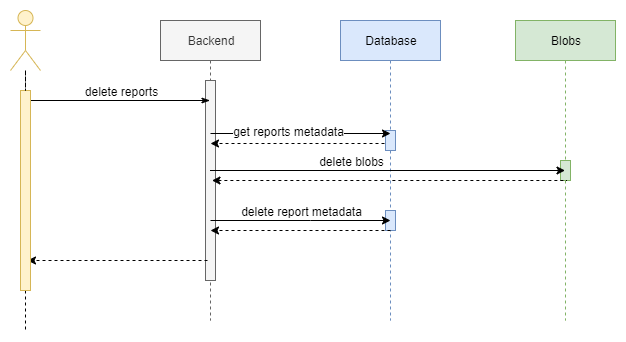

The diagram above was exported from draw.io. Its source (the exported page's mxGraphModel, read from the mxfile embedded in the PNG):
<mxGraphModel dx="1422" dy="865" grid="1" gridSize="10" guides="1" tooltips="1" connect="1" arrows="1" fold="1" page="1" pageScale="1" pageWidth="850" pageHeight="1100" math="0" shadow="0">
  <root>
    <mxCell id="0" />
    <mxCell id="1" parent="0" />
    <mxCell id="t1vQsUPYTWXmGj9-jh1j-1" value="Backend" style="shape=umlLifeline;perimeter=lifelinePerimeter;whiteSpace=wrap;html=1;container=1;collapsible=0;recursiveResize=0;outlineConnect=0;fillColor=#f5f5f5;strokeColor=#666666;fontColor=#333333;" vertex="1" parent="1">
      <mxGeometry x="190" y="20" width="100" height="300" as="geometry" />
    </mxCell>
    <mxCell id="t1vQsUPYTWXmGj9-jh1j-18" value="" style="html=1;points=[];perimeter=orthogonalPerimeter;fillColor=#f5f5f5;strokeColor=#666666;fontColor=#333333;" vertex="1" parent="t1vQsUPYTWXmGj9-jh1j-1">
      <mxGeometry x="45" y="60" width="10" height="200" as="geometry" />
    </mxCell>
    <mxCell id="t1vQsUPYTWXmGj9-jh1j-5" style="edgeStyle=orthogonalEdgeStyle;rounded=0;orthogonalLoop=1;jettySize=auto;html=1;dashed=1;" edge="1" parent="1">
      <mxGeometry relative="1" as="geometry">
        <mxPoint x="419.5" y="143" as="sourcePoint" />
        <mxPoint x="239.5" y="143" as="targetPoint" />
        <Array as="points">
          <mxPoint x="360" y="143" />
          <mxPoint x="360" y="143" />
        </Array>
      </mxGeometry>
    </mxCell>
    <mxCell id="t1vQsUPYTWXmGj9-jh1j-2" value="Database" style="shape=umlLifeline;perimeter=lifelinePerimeter;whiteSpace=wrap;html=1;container=1;collapsible=0;recursiveResize=0;outlineConnect=0;fillColor=#dae8fc;strokeColor=#6c8ebf;" vertex="1" parent="1">
      <mxGeometry x="370" y="20" width="100" height="300" as="geometry" />
    </mxCell>
    <mxCell id="t1vQsUPYTWXmGj9-jh1j-23" value="" style="html=1;points=[];perimeter=orthogonalPerimeter;fillColor=#dae8fc;strokeColor=#6c8ebf;" vertex="1" parent="t1vQsUPYTWXmGj9-jh1j-2">
      <mxGeometry x="45" y="110" width="10" height="20" as="geometry" />
    </mxCell>
    <mxCell id="t1vQsUPYTWXmGj9-jh1j-25" value="" style="html=1;points=[];perimeter=orthogonalPerimeter;fillColor=#dae8fc;strokeColor=#6c8ebf;" vertex="1" parent="t1vQsUPYTWXmGj9-jh1j-2">
      <mxGeometry x="45" y="190" width="10" height="20" as="geometry" />
    </mxCell>
    <mxCell id="t1vQsUPYTWXmGj9-jh1j-3" value="Blobs" style="shape=umlLifeline;perimeter=lifelinePerimeter;whiteSpace=wrap;html=1;container=1;collapsible=0;recursiveResize=0;outlineConnect=0;fillColor=#d5e8d4;strokeColor=#82b366;" vertex="1" parent="1">
      <mxGeometry x="545" y="20" width="100" height="300" as="geometry" />
    </mxCell>
    <mxCell id="t1vQsUPYTWXmGj9-jh1j-24" value="" style="html=1;points=[];perimeter=orthogonalPerimeter;fillColor=#d5e8d4;strokeColor=#82b366;" vertex="1" parent="t1vQsUPYTWXmGj9-jh1j-3">
      <mxGeometry x="45" y="140" width="10" height="20" as="geometry" />
    </mxCell>
    <mxCell id="t1vQsUPYTWXmGj9-jh1j-8" style="edgeStyle=orthogonalEdgeStyle;rounded=0;orthogonalLoop=1;jettySize=auto;html=1;dashed=1;endArrow=none;endFill=0;" edge="1" parent="1" source="t1vQsUPYTWXmGj9-jh1j-29">
      <mxGeometry relative="1" as="geometry">
        <mxPoint x="55" y="330" as="targetPoint" />
      </mxGeometry>
    </mxCell>
    <mxCell id="t1vQsUPYTWXmGj9-jh1j-7" value="" style="shape=umlActor;verticalLabelPosition=bottom;labelBackgroundColor=#ffffff;verticalAlign=top;html=1;fillColor=#fff2cc;strokeColor=#d6b656;" vertex="1" parent="1">
      <mxGeometry x="40" y="10" width="30" height="60" as="geometry" />
    </mxCell>
    <mxCell id="t1vQsUPYTWXmGj9-jh1j-16" style="edgeStyle=orthogonalEdgeStyle;rounded=0;orthogonalLoop=1;jettySize=auto;html=1;startArrow=classic;startFill=1;endArrow=none;endFill=0;dashed=1;" edge="1" parent="1">
      <mxGeometry relative="1" as="geometry">
        <mxPoint x="241.5" y="180" as="sourcePoint" />
        <mxPoint x="596.5" y="180" as="targetPoint" />
      </mxGeometry>
    </mxCell>
    <mxCell id="t1vQsUPYTWXmGj9-jh1j-9" style="edgeStyle=orthogonalEdgeStyle;rounded=0;orthogonalLoop=1;jettySize=auto;html=1;endArrow=none;endFill=0;startArrow=classicThin;startFill=1;" edge="1" parent="1" source="t1vQsUPYTWXmGj9-jh1j-1">
      <mxGeometry relative="1" as="geometry">
        <mxPoint x="60" y="100" as="targetPoint" />
        <Array as="points">
          <mxPoint x="60" y="100" />
        </Array>
      </mxGeometry>
    </mxCell>
    <mxCell id="t1vQsUPYTWXmGj9-jh1j-10" value="delete reports" style="text;html=1;align=center;verticalAlign=middle;resizable=0;points=[];labelBackgroundColor=#ffffff;" vertex="1" connectable="0" parent="t1vQsUPYTWXmGj9-jh1j-9">
      <mxGeometry x="-0.1811" y="-1" relative="1" as="geometry">
        <mxPoint x="-16.5" y="-9" as="offset" />
      </mxGeometry>
    </mxCell>
    <mxCell id="t1vQsUPYTWXmGj9-jh1j-20" style="edgeStyle=orthogonalEdgeStyle;rounded=0;orthogonalLoop=1;jettySize=auto;html=1;" edge="1" parent="1">
      <mxGeometry relative="1" as="geometry">
        <mxPoint x="240" y="220" as="sourcePoint" />
        <mxPoint x="420" y="220" as="targetPoint" />
        <Array as="points">
          <mxPoint x="340" y="220" />
          <mxPoint x="340" y="220" />
        </Array>
      </mxGeometry>
    </mxCell>
    <mxCell id="t1vQsUPYTWXmGj9-jh1j-21" value="delete report metadata" style="text;html=1;align=center;verticalAlign=middle;resizable=0;points=[];labelBackgroundColor=#ffffff;" vertex="1" connectable="0" parent="t1vQsUPYTWXmGj9-jh1j-20">
      <mxGeometry x="0.1167" y="24" relative="1" as="geometry">
        <mxPoint x="-11" y="14" as="offset" />
      </mxGeometry>
    </mxCell>
    <mxCell id="t1vQsUPYTWXmGj9-jh1j-22" style="edgeStyle=orthogonalEdgeStyle;rounded=0;orthogonalLoop=1;jettySize=auto;html=1;dashed=1;" edge="1" parent="1">
      <mxGeometry relative="1" as="geometry">
        <mxPoint x="420" y="230" as="sourcePoint" />
        <mxPoint x="240" y="230" as="targetPoint" />
        <Array as="points">
          <mxPoint x="360" y="230" />
          <mxPoint x="360" y="230" />
        </Array>
      </mxGeometry>
    </mxCell>
    <mxCell id="t1vQsUPYTWXmGj9-jh1j-4" style="edgeStyle=orthogonalEdgeStyle;rounded=0;orthogonalLoop=1;jettySize=auto;html=1;" edge="1" parent="1">
      <mxGeometry relative="1" as="geometry">
        <mxPoint x="239.5" y="133" as="sourcePoint" />
        <mxPoint x="419.5" y="133" as="targetPoint" />
        <Array as="points">
          <mxPoint x="340" y="133" />
          <mxPoint x="340" y="133" />
        </Array>
      </mxGeometry>
    </mxCell>
    <mxCell id="t1vQsUPYTWXmGj9-jh1j-6" value="get reports metadata" style="text;html=1;align=center;verticalAlign=middle;resizable=0;points=[];labelBackgroundColor=#ffffff;" vertex="1" connectable="0" parent="t1vQsUPYTWXmGj9-jh1j-4">
      <mxGeometry x="0.1167" y="24" relative="1" as="geometry">
        <mxPoint x="-24" y="21" as="offset" />
      </mxGeometry>
    </mxCell>
    <mxCell id="t1vQsUPYTWXmGj9-jh1j-13" style="edgeStyle=orthogonalEdgeStyle;rounded=0;orthogonalLoop=1;jettySize=auto;html=1;startArrow=none;startFill=0;endArrow=classic;endFill=1;" edge="1" parent="1" source="t1vQsUPYTWXmGj9-jh1j-1" target="t1vQsUPYTWXmGj9-jh1j-3">
      <mxGeometry relative="1" as="geometry" />
    </mxCell>
    <mxCell id="t1vQsUPYTWXmGj9-jh1j-14" value="delete blobs" style="text;html=1;align=center;verticalAlign=middle;resizable=0;points=[];labelBackgroundColor=#ffffff;" vertex="1" connectable="0" parent="t1vQsUPYTWXmGj9-jh1j-13">
      <mxGeometry x="-0.1014" y="-5" relative="1" as="geometry">
        <mxPoint x="-19.5" y="-15" as="offset" />
      </mxGeometry>
    </mxCell>
    <mxCell id="t1vQsUPYTWXmGj9-jh1j-27" style="edgeStyle=orthogonalEdgeStyle;rounded=0;orthogonalLoop=1;jettySize=auto;html=1;endArrow=classic;endFill=1;startArrow=none;startFill=0;dashed=1;" edge="1" parent="1">
      <mxGeometry relative="1" as="geometry">
        <mxPoint x="57" y="260" as="targetPoint" />
        <mxPoint x="236.5" y="260" as="sourcePoint" />
        <Array as="points">
          <mxPoint x="57" y="260" />
        </Array>
      </mxGeometry>
    </mxCell>
    <mxCell id="t1vQsUPYTWXmGj9-jh1j-29" value="" style="html=1;points=[];perimeter=orthogonalPerimeter;fillColor=#fff2cc;strokeColor=#d6b656;" vertex="1" parent="1">
      <mxGeometry x="50" y="90" width="10" height="200" as="geometry" />
    </mxCell>
    <mxCell id="t1vQsUPYTWXmGj9-jh1j-30" style="edgeStyle=orthogonalEdgeStyle;rounded=0;orthogonalLoop=1;jettySize=auto;html=1;dashed=1;endArrow=none;endFill=0;" edge="1" parent="1" source="t1vQsUPYTWXmGj9-jh1j-7" target="t1vQsUPYTWXmGj9-jh1j-29">
      <mxGeometry relative="1" as="geometry">
        <mxPoint x="55" y="330" as="targetPoint" />
        <mxPoint x="55" y="70" as="sourcePoint" />
      </mxGeometry>
    </mxCell>
  </root>
</mxGraphModel>